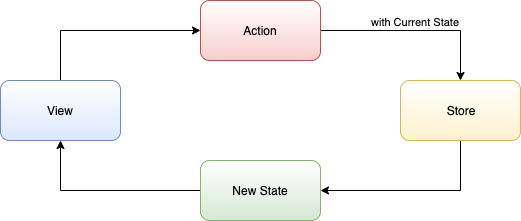

The diagram above was exported from draw.io. Its source (the exported page's mxGraphModel, read from the mxfile embedded in the PNG):
<mxGraphModel dx="2012" dy="1117" grid="1" gridSize="10" guides="1" tooltips="1" connect="1" arrows="1" fold="1" page="1" pageScale="1" pageWidth="827" pageHeight="1169" math="0" shadow="0">
  <root>
    <mxCell id="KmJILjeVbNkkB-mSqfX_-0" />
    <mxCell id="KmJILjeVbNkkB-mSqfX_-1" parent="KmJILjeVbNkkB-mSqfX_-0" />
    <mxCell id="fOW34XIueHfI0xW258zp-3" style="edgeStyle=orthogonalEdgeStyle;rounded=0;orthogonalLoop=1;jettySize=auto;html=1;exitX=0.5;exitY=0;exitDx=0;exitDy=0;entryX=0;entryY=0.5;entryDx=0;entryDy=0;" edge="1" parent="KmJILjeVbNkkB-mSqfX_-1" source="KmJILjeVbNkkB-mSqfX_-2" target="fOW34XIueHfI0xW258zp-0">
      <mxGeometry relative="1" as="geometry" />
    </mxCell>
    <mxCell id="KmJILjeVbNkkB-mSqfX_-2" value="View" style="rounded=1;whiteSpace=wrap;html=1;fillColor=#dae8fc;strokeColor=#6c8ebf;gradientColor=#ffffff;gradientDirection=north;" vertex="1" parent="KmJILjeVbNkkB-mSqfX_-1">
      <mxGeometry x="160" y="380" width="120" height="60" as="geometry" />
    </mxCell>
    <mxCell id="fOW34XIueHfI0xW258zp-4" value="with Current State" style="edgeStyle=orthogonalEdgeStyle;rounded=0;orthogonalLoop=1;jettySize=auto;html=1;exitX=1;exitY=0.5;exitDx=0;exitDy=0;entryX=0.5;entryY=0;entryDx=0;entryDy=0;verticalAlign=bottom;" edge="1" parent="KmJILjeVbNkkB-mSqfX_-1" source="fOW34XIueHfI0xW258zp-0" target="fOW34XIueHfI0xW258zp-1">
      <mxGeometry relative="1" as="geometry" />
    </mxCell>
    <mxCell id="fOW34XIueHfI0xW258zp-0" value="Action" style="rounded=1;whiteSpace=wrap;html=1;fillColor=#f8cecc;strokeColor=#b85450;gradientDirection=north;gradientColor=#ffffff;" vertex="1" parent="KmJILjeVbNkkB-mSqfX_-1">
      <mxGeometry x="360" y="300" width="120" height="60" as="geometry" />
    </mxCell>
    <mxCell id="fOW34XIueHfI0xW258zp-5" style="edgeStyle=orthogonalEdgeStyle;rounded=0;orthogonalLoop=1;jettySize=auto;html=1;exitX=0.5;exitY=1;exitDx=0;exitDy=0;entryX=1;entryY=0.5;entryDx=0;entryDy=0;" edge="1" parent="KmJILjeVbNkkB-mSqfX_-1" source="fOW34XIueHfI0xW258zp-1" target="fOW34XIueHfI0xW258zp-2">
      <mxGeometry relative="1" as="geometry" />
    </mxCell>
    <mxCell id="fOW34XIueHfI0xW258zp-1" value="Store" style="rounded=1;whiteSpace=wrap;html=1;fillColor=#fff2cc;strokeColor=#d6b656;gradientDirection=north;gradientColor=#ffffff;" vertex="1" parent="KmJILjeVbNkkB-mSqfX_-1">
      <mxGeometry x="560" y="380" width="120" height="60" as="geometry" />
    </mxCell>
    <mxCell id="fOW34XIueHfI0xW258zp-6" style="edgeStyle=orthogonalEdgeStyle;rounded=0;orthogonalLoop=1;jettySize=auto;html=1;exitX=0;exitY=0.5;exitDx=0;exitDy=0;entryX=0.5;entryY=1;entryDx=0;entryDy=0;" edge="1" parent="KmJILjeVbNkkB-mSqfX_-1" source="fOW34XIueHfI0xW258zp-2" target="KmJILjeVbNkkB-mSqfX_-2">
      <mxGeometry relative="1" as="geometry" />
    </mxCell>
    <mxCell id="fOW34XIueHfI0xW258zp-2" value="New State" style="rounded=1;whiteSpace=wrap;html=1;fillColor=#d5e8d4;strokeColor=#82b366;gradientDirection=north;gradientColor=#ffffff;" vertex="1" parent="KmJILjeVbNkkB-mSqfX_-1">
      <mxGeometry x="360" y="460" width="120" height="60" as="geometry" />
    </mxCell>
  </root>
</mxGraphModel>